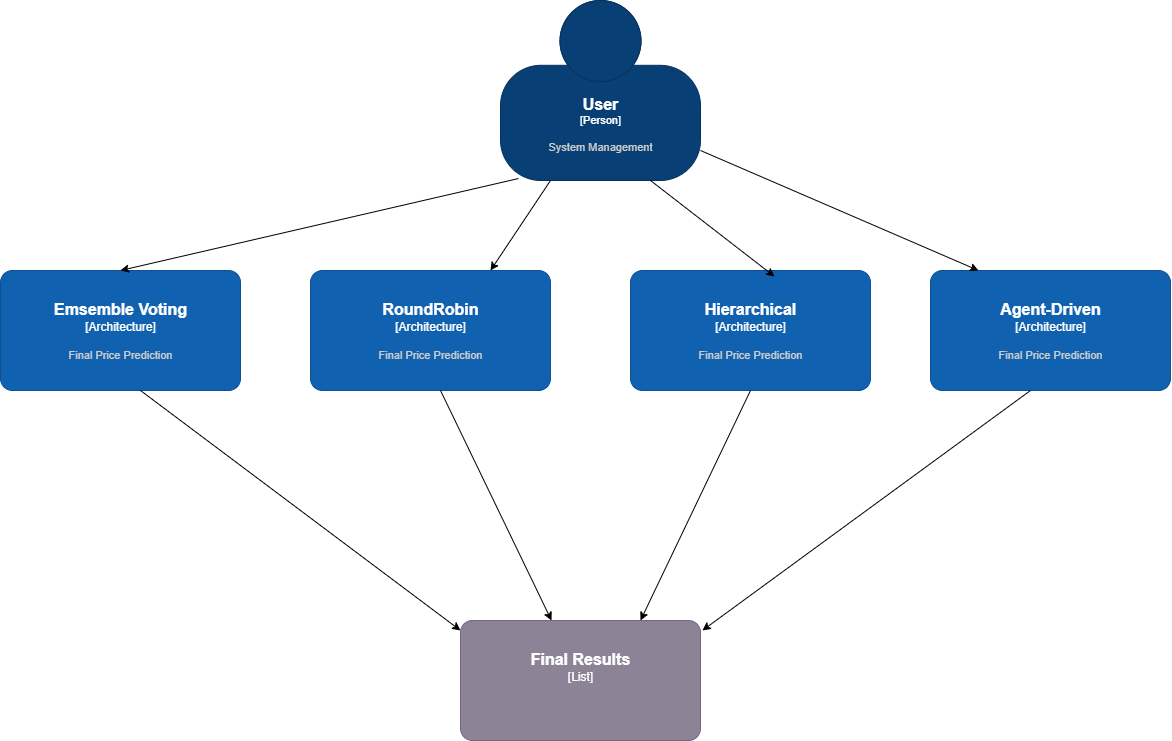

The diagram above was exported from draw.io. Its source (the exported page's mxGraphModel, read from the mxfile embedded in the PNG):
<mxGraphModel dx="3030" dy="1428" grid="1" gridSize="10" guides="1" tooltips="1" connect="1" arrows="1" fold="1" page="1" pageScale="1" pageWidth="850" pageHeight="1100" math="0" shadow="0">
  <root>
    <mxCell id="0" />
    <mxCell id="1" parent="0" />
    <object placeholders="1" c4Name="User" c4Type="Person" c4Description="System Management&#10;" label="&lt;font style=&quot;font-size: 16px&quot;&gt;&lt;b&gt;%c4Name%&lt;/b&gt;&lt;/font&gt;&lt;div&gt;[%c4Type%]&lt;/div&gt;&lt;br&gt;&lt;div&gt;&lt;font style=&quot;font-size: 11px&quot;&gt;&lt;font color=&quot;#cccccc&quot;&gt;%c4Description%&lt;/font&gt;&lt;/div&gt;" id="XPpF35V6qur8EnAZH4cW-1">
      <mxCell style="html=1;fontSize=11;dashed=0;whiteSpace=wrap;fillColor=#083F75;strokeColor=#06315C;fontColor=#ffffff;shape=mxgraph.c4.person2;align=center;metaEdit=1;points=[[0.5,0,0],[1,0.5,0],[1,0.75,0],[0.75,1,0],[0.5,1,0],[0.25,1,0],[0,0.75,0],[0,0.5,0]];resizable=0;" vertex="1" parent="1">
        <mxGeometry x="360" y="110" width="200" height="180" as="geometry" />
      </mxCell>
    </object>
    <object placeholders="1" c4Name="Emsemble Voting" c4Type="Architecture" c4Description="Final Price Prediction " label="&lt;font style=&quot;font-size: 16px&quot;&gt;&lt;b&gt;%c4Name%&lt;/b&gt;&lt;/font&gt;&lt;div&gt;[%c4Type%]&lt;/div&gt;&lt;br&gt;&lt;div&gt;&lt;font style=&quot;font-size: 11px&quot;&gt;&lt;font color=&quot;#cccccc&quot;&gt;%c4Description%&lt;/font&gt;&lt;/div&gt;" id="XPpF35V6qur8EnAZH4cW-4">
      <mxCell style="rounded=1;whiteSpace=wrap;html=1;labelBackgroundColor=none;fillColor=#1061B0;fontColor=#ffffff;align=center;arcSize=10;strokeColor=#0D5091;metaEdit=1;resizable=0;points=[[0.25,0,0],[0.5,0,0],[0.75,0,0],[1,0.25,0],[1,0.5,0],[1,0.75,0],[0.75,1,0],[0.5,1,0],[0.25,1,0],[0,0.75,0],[0,0.5,0],[0,0.25,0]];" vertex="1" parent="1">
        <mxGeometry x="-140" y="380" width="240" height="120" as="geometry" />
      </mxCell>
    </object>
    <object placeholders="1" c4Name="RoundRobin&#10;" c4Type="Architecture" c4Description="Final Price Prediction " label="&lt;font style=&quot;font-size: 16px&quot;&gt;&lt;b&gt;%c4Name%&lt;/b&gt;&lt;/font&gt;&lt;div&gt;[%c4Type%]&lt;/div&gt;&lt;br&gt;&lt;div&gt;&lt;font style=&quot;font-size: 11px&quot;&gt;&lt;font color=&quot;#cccccc&quot;&gt;%c4Description%&lt;/font&gt;&lt;/div&gt;" id="XPpF35V6qur8EnAZH4cW-5">
      <mxCell style="rounded=1;whiteSpace=wrap;html=1;labelBackgroundColor=none;fillColor=#1061B0;fontColor=#ffffff;align=center;arcSize=10;strokeColor=#0D5091;metaEdit=1;resizable=0;points=[[0.25,0,0],[0.5,0,0],[0.75,0,0],[1,0.25,0],[1,0.5,0],[1,0.75,0],[0.75,1,0],[0.5,1,0],[0.25,1,0],[0,0.75,0],[0,0.5,0],[0,0.25,0]];" vertex="1" parent="1">
        <mxGeometry x="170" y="380" width="240" height="120" as="geometry" />
      </mxCell>
    </object>
    <object placeholders="1" c4Name="Hierarchical&#10;" c4Type="Architecture" c4Description="Final Price Prediction " label="&lt;font style=&quot;font-size: 16px&quot;&gt;&lt;b&gt;%c4Name%&lt;/b&gt;&lt;/font&gt;&lt;div&gt;[%c4Type%]&lt;/div&gt;&lt;br&gt;&lt;div&gt;&lt;font style=&quot;font-size: 11px&quot;&gt;&lt;font color=&quot;#cccccc&quot;&gt;%c4Description%&lt;/font&gt;&lt;/div&gt;" id="XPpF35V6qur8EnAZH4cW-6">
      <mxCell style="rounded=1;whiteSpace=wrap;html=1;labelBackgroundColor=none;fillColor=#1061B0;fontColor=#ffffff;align=center;arcSize=10;strokeColor=#0D5091;metaEdit=1;resizable=0;points=[[0.25,0,0],[0.5,0,0],[0.75,0,0],[1,0.25,0],[1,0.5,0],[1,0.75,0],[0.75,1,0],[0.5,1,0],[0.25,1,0],[0,0.75,0],[0,0.5,0],[0,0.25,0]];" vertex="1" parent="1">
        <mxGeometry x="490" y="380" width="240" height="120" as="geometry" />
      </mxCell>
    </object>
    <object placeholders="1" c4Name="Agent-Driven&#10;" c4Type="Architecture" c4Description="Final Price Prediction " label="&lt;font style=&quot;font-size: 16px&quot;&gt;&lt;b&gt;%c4Name%&lt;/b&gt;&lt;/font&gt;&lt;div&gt;[%c4Type%]&lt;/div&gt;&lt;br&gt;&lt;div&gt;&lt;font style=&quot;font-size: 11px&quot;&gt;&lt;font color=&quot;#cccccc&quot;&gt;%c4Description%&lt;/font&gt;&lt;/div&gt;" id="XPpF35V6qur8EnAZH4cW-7">
      <mxCell style="rounded=1;whiteSpace=wrap;html=1;labelBackgroundColor=none;fillColor=#1061B0;fontColor=#ffffff;align=center;arcSize=10;strokeColor=#0D5091;metaEdit=1;resizable=0;points=[[0.25,0,0],[0.5,0,0],[0.75,0,0],[1,0.25,0],[1,0.5,0],[1,0.75,0],[0.75,1,0],[0.5,1,0],[0.25,1,0],[0,0.75,0],[0,0.5,0],[0,0.25,0]];" vertex="1" parent="1">
        <mxGeometry x="790" y="380" width="240" height="120" as="geometry" />
      </mxCell>
    </object>
    <mxCell id="XPpF35V6qur8EnAZH4cW-11" value="" style="endArrow=classic;html=1;rounded=0;entryX=0;entryY=0.083;entryDx=0;entryDy=0;entryPerimeter=0;" edge="1" parent="1" target="XPpF35V6qur8EnAZH4cW-16">
      <mxGeometry width="50" height="50" relative="1" as="geometry">
        <mxPoint y="500" as="sourcePoint" />
        <mxPoint x="240" y="690" as="targetPoint" />
      </mxGeometry>
    </mxCell>
    <mxCell id="XPpF35V6qur8EnAZH4cW-13" value="" style="endArrow=classic;html=1;rounded=0;" edge="1" parent="1" target="XPpF35V6qur8EnAZH4cW-16">
      <mxGeometry width="50" height="50" relative="1" as="geometry">
        <mxPoint x="300" y="500" as="sourcePoint" />
        <mxPoint x="380" y="700" as="targetPoint" />
      </mxGeometry>
    </mxCell>
    <mxCell id="XPpF35V6qur8EnAZH4cW-14" value="" style="endArrow=classic;html=1;rounded=0;entryX=0.75;entryY=0;entryDx=0;entryDy=0;entryPerimeter=0;" edge="1" parent="1" target="XPpF35V6qur8EnAZH4cW-16">
      <mxGeometry width="50" height="50" relative="1" as="geometry">
        <mxPoint x="610" y="500" as="sourcePoint" />
        <mxPoint x="480" y="680" as="targetPoint" />
      </mxGeometry>
    </mxCell>
    <mxCell id="XPpF35V6qur8EnAZH4cW-15" value="" style="endArrow=classic;html=1;rounded=0;entryX=1.008;entryY=0.083;entryDx=0;entryDy=0;entryPerimeter=0;" edge="1" parent="1" target="XPpF35V6qur8EnAZH4cW-16">
      <mxGeometry width="50" height="50" relative="1" as="geometry">
        <mxPoint x="890" y="500" as="sourcePoint" />
        <mxPoint x="600" y="690" as="targetPoint" />
      </mxGeometry>
    </mxCell>
    <object placeholders="1" c4Name="Final Results" c4Type="List" c4Description="&#10;" label="&lt;font style=&quot;font-size: 16px&quot;&gt;&lt;b&gt;%c4Name%&lt;/b&gt;&lt;/font&gt;&lt;div&gt;[%c4Type%]&lt;/div&gt;&lt;br&gt;&lt;div&gt;&lt;font style=&quot;font-size: 11px&quot;&gt;&lt;font color=&quot;#cccccc&quot;&gt;%c4Description%&lt;/font&gt;&lt;/div&gt;" id="XPpF35V6qur8EnAZH4cW-16">
      <mxCell style="rounded=1;whiteSpace=wrap;html=1;labelBackgroundColor=none;fillColor=#8C8496;fontColor=#ffffff;align=center;arcSize=10;strokeColor=#736782;metaEdit=1;resizable=0;points=[[0.25,0,0],[0.5,0,0],[0.75,0,0],[1,0.25,0],[1,0.5,0],[1,0.75,0],[0.75,1,0],[0.5,1,0],[0.25,1,0],[0,0.75,0],[0,0.5,0],[0,0.25,0]];" vertex="1" parent="1">
        <mxGeometry x="320" y="730" width="240" height="120" as="geometry" />
      </mxCell>
    </object>
    <mxCell id="XPpF35V6qur8EnAZH4cW-17" value="" style="endArrow=classic;html=1;rounded=0;entryX=0.5;entryY=0;entryDx=0;entryDy=0;entryPerimeter=0;exitX=0.09;exitY=0.989;exitDx=0;exitDy=0;exitPerimeter=0;" edge="1" parent="1" source="XPpF35V6qur8EnAZH4cW-1" target="XPpF35V6qur8EnAZH4cW-4">
      <mxGeometry width="50" height="50" relative="1" as="geometry">
        <mxPoint x="80" y="230" as="sourcePoint" />
        <mxPoint x="130" y="180" as="targetPoint" />
      </mxGeometry>
    </mxCell>
    <mxCell id="XPpF35V6qur8EnAZH4cW-18" value="" style="endArrow=classic;html=1;rounded=0;" edge="1" parent="1">
      <mxGeometry width="50" height="50" relative="1" as="geometry">
        <mxPoint x="410" y="290" as="sourcePoint" />
        <mxPoint x="350" y="380" as="targetPoint" />
      </mxGeometry>
    </mxCell>
    <mxCell id="XPpF35V6qur8EnAZH4cW-19" value="" style="endArrow=classic;html=1;rounded=0;exitX=0.75;exitY=1;exitDx=0;exitDy=0;exitPerimeter=0;entryX=0.6;entryY=0.05;entryDx=0;entryDy=0;entryPerimeter=0;" edge="1" parent="1" source="XPpF35V6qur8EnAZH4cW-1" target="XPpF35V6qur8EnAZH4cW-6">
      <mxGeometry width="50" height="50" relative="1" as="geometry">
        <mxPoint x="640" y="170" as="sourcePoint" />
        <mxPoint x="640" y="310" as="targetPoint" />
      </mxGeometry>
    </mxCell>
    <mxCell id="XPpF35V6qur8EnAZH4cW-20" value="" style="endArrow=classic;html=1;rounded=0;entryX=0.2;entryY=0;entryDx=0;entryDy=0;entryPerimeter=0;" edge="1" parent="1" target="XPpF35V6qur8EnAZH4cW-7">
      <mxGeometry width="50" height="50" relative="1" as="geometry">
        <mxPoint x="560" y="260" as="sourcePoint" />
        <mxPoint x="570" y="350" as="targetPoint" />
      </mxGeometry>
    </mxCell>
  </root>
</mxGraphModel>